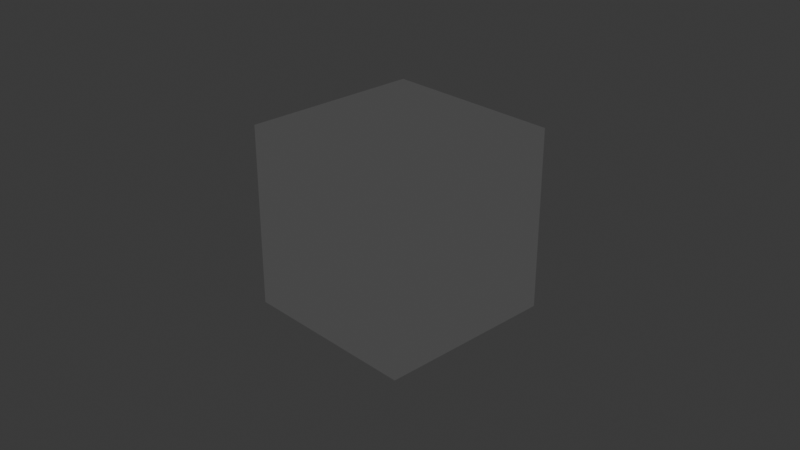 # Source: materialarchives.blend  (saved by Blender 5.2.44; exported with 4.5.12 LTS)
import bpy
from mathutils import Matrix  # noqa: F401  (used for matrix-valued properties, if any)

bpy.ops.wm.read_factory_settings(use_empty=True)
scene = bpy.context.scene
scene.name = 'Scene'

# ---- collections
col_collection = bpy.data.collections.new('Collection'); scene.collection.children.link(col_collection)

# ---- materials (node trees are filled in below, after node groups)
mat_material = bpy.data.materials.new('Material')
mat_material.alpha_threshold = 0.0
mat_material.use_backface_culling_lightprobe_volume = False
mat_material.roughness = 0.5
mat_material.line_color = (0.0, 0.0, 0.0, 1.0)
mat_glow = bpy.data.materials.new('Glow')
mat_metal = bpy.data.materials.new('Metal')
mat_glass = bpy.data.materials.new('Glass')
mat_material_001 = bpy.data.materials.new('Material.001')

# ---- material node trees
mat_material.use_nodes = True; mat_material.node_tree.nodes.clear()
_N = mat_material.node_tree.nodes; _L = mat_material.node_tree.links
n0 = _N.new('ShaderNodeOutputMaterial'); n0.name = 'Material Output'; n0.location = (833, 248)
n1 = _N.new('ShaderNodeBsdfPrincipled'); n1.name = 'Principled BSDF'; n1.location = (-394, 268)
n1.inputs[0].default_value = (1.0, 1.0, 1.0, 1.0)
n1.inputs[1].default_value = 1.0
n1.inputs[2].default_value = 1.0
n1.inputs[10].default_value = 0.005
n2 = _N.new('ShaderNodeShaderToRGB'); n2.name = 'Shader to RGB'; n2.location = (-91, 225)
n3 = _N.new('ShaderNodeEmission'); n3.name = 'Emission'; n3.location = (644, 233)
n3.inputs[1].default_value = 0.8
n4 = _N.new('ShaderNodeRGB'); n4.name = 'Color'; n4.location = (53, 8)
n4.outputs[0].default_value = (0.08866, 0.08866, 0.08866, 1.0)
n5 = _N.new('ShaderNodeRGB'); n5.name = 'Color.001'; n5.location = (57, -173)
n5.outputs[0].default_value = (0.03434, 0.03434, 0.03434, 1.0)
n6 = _N.new('ShaderNodeValToRGB'); n6.name = 'Color Ramp'; n6.location = (135, 252)
n6.color_ramp.interpolation = 'CONSTANT'
while len(n6.color_ramp.elements) > 1: n6.color_ramp.elements.remove(n6.color_ramp.elements[-1])
n6.color_ramp.elements[0].position = 0.0; n6.color_ramp.elements[0].color = (1.0, 1.0, 1.0, 1.0)
_e = n6.color_ramp.elements.new(0.2727); _e.color = (0.0, 0.0, 0.0, 1.0)
n7 = _N.new('ShaderNodeMix'); n7.name = 'Mix'; n7.location = (460, 218)
n7.data_type = 'RGBA'
_L.new(n1.outputs[0], n2.inputs[0])
_L.new(n3.outputs[0], n0.inputs[0])
_L.new(n2.outputs[0], n6.inputs[0])
_L.new(n6.outputs[0], n7.inputs[0])
_L.new(n7.outputs[2], n3.inputs[0])
_L.new(n5.outputs[0], n7.inputs[7])
_L.new(n4.outputs[0], n7.inputs[6])
n0.is_active_output = True
mat_glow.use_nodes = True; mat_glow.node_tree.nodes.clear()
_N = mat_glow.node_tree.nodes; _L = mat_glow.node_tree.links
n0 = _N.new('ShaderNodeBsdfPrincipled'); n0.name = 'Principled BSDF'; n0.location = (-200, 100)
n0.inputs[0].default_value = (0.0, 1.0, 0.0, 1.0)
n0.inputs[2].default_value = 1.0
n0.inputs[10].default_value = 0.005
n0.inputs[14].default_value = (0.0, 1.0, 0.0, 1.0)
n0.inputs[22].default_value = (0.0, 0.0, 0.0, 1.0)
n0.inputs[27].default_value = (0.0, 1.0, 0.0, 1.0)
n0.inputs[28].default_value = 0.6
n1 = _N.new('ShaderNodeOutputMaterial'); n1.name = 'Material Output'; n1.location = (200, 100)
_L.new(n0.outputs[0], n1.inputs[0])
n1.is_active_output = True
mat_metal.use_nodes = True; mat_metal.node_tree.nodes.clear()
_N = mat_metal.node_tree.nodes; _L = mat_metal.node_tree.links
n0 = _N.new('ShaderNodeBsdfPrincipled'); n0.name = 'Principled BSDF'; n0.location = (-200, 100)
n0.inputs[0].default_value = (0.03434, 0.03434, 0.03434, 1.0)
n0.inputs[1].default_value = 0.2874
n0.inputs[2].default_value = 0.6407
n0.inputs[10].default_value = 0.005
n1 = _N.new('ShaderNodeOutputMaterial'); n1.name = 'Material Output'; n1.location = (619, 106)
n2 = _N.new('ShaderNodeShaderToRGB'); n2.name = 'Shader to RGB'; n2.location = (110, 37)
n3 = _N.new('ShaderNodeValToRGB'); n3.name = 'Color Ramp'; n3.location = (296, 79)
n3.color_ramp.interpolation = 'CONSTANT'
while len(n3.color_ramp.elements) > 1: n3.color_ramp.elements.remove(n3.color_ramp.elements[-1])
n3.color_ramp.elements[0].position = 0.0; n3.color_ramp.elements[0].color = (0.01764, 0.01764, 0.01764, 1.0)
_e = n3.color_ramp.elements.new(0.02727); _e.color = (0.03434, 0.03434, 0.03434, 1.0)
_e = n3.color_ramp.elements.new(1.0); _e.color = (0.03434, 0.03434, 0.03434, 1.0)
_L.new(n0.outputs[0], n2.inputs[0])
_L.new(n2.outputs[0], n3.inputs[0])
_L.new(n3.outputs[0], n1.inputs[0])
n1.is_active_output = True
mat_glass.use_nodes = True; mat_glass.node_tree.nodes.clear()
_N = mat_glass.node_tree.nodes; _L = mat_glass.node_tree.links
n0 = _N.new('ShaderNodeBsdfPrincipled'); n0.name = 'Principled BSDF'; n0.location = (-200, 100)
n0.inputs[0].default_value = (0.0, 0.01033, 0.0, 1.0)
n0.inputs[2].default_value = 1.0
n0.inputs[4].default_value = 0.8995
n0.inputs[10].default_value = 0.005
n0.inputs[14].default_value = (0.0, 0.0, 0.0, 1.0)
n0.inputs[19].default_value = 0.02513
n0.inputs[22].default_value = (0.0, 0.0, 0.0, 1.0)
n0.inputs[24].default_value = 0.4975
n0.inputs[25].default_value = 0.2236
n0.inputs[26].default_value = (0.0, 1.0, 0.0, 1.0)
n1 = _N.new('ShaderNodeOutputMaterial'); n1.name = 'Material Output'; n1.location = (200, 100)
_L.new(n0.outputs[0], n1.inputs[0])
n1.is_active_output = True
mat_material_001.use_nodes = True; mat_material_001.node_tree.nodes.clear()
_N = mat_material_001.node_tree.nodes; _L = mat_material_001.node_tree.links
n0 = _N.new('ShaderNodeBsdfPrincipled'); n0.name = 'Principled BSDF'; n0.location = (1136, -100)
n0.inputs[1].default_value = 1.0
n0.inputs[2].default_value = 0.6318
n0.inputs[10].default_value = 0.005
n0.inputs[28].default_value = 0.8
n1 = _N.new('ShaderNodeOutputMaterial'); n1.name = 'Material Output.001'; n1.location = (1519, -135)
n2 = _N.new('ShaderNodeBsdfPrincipled'); n2.name = 'Principled BSDF.001'; n2.location = (-158, -144)
n2.inputs[0].default_value = (1.0, 1.0, 1.0, 1.0)
n2.inputs[1].default_value = 1.0
n2.inputs[2].default_value = 1.0
n2.inputs[10].default_value = 0.005
n3 = _N.new('ShaderNodeShaderToRGB'); n3.name = 'Shader to RGB'; n3.location = (144, -188)
n4 = _N.new('ShaderNodeEmission'); n4.name = 'Emission'; n4.location = (832, -510)
n4.inputs[1].default_value = 0.8
n5 = _N.new('ShaderNodeRGB'); n5.name = 'Color'; n5.location = (288, -404)
n5.outputs[0].default_value = (0.08866, 0.08866, 0.08866, 1.0)
n6 = _N.new('ShaderNodeRGB'); n6.name = 'Color.001'; n6.location = (293, -585)
n6.outputs[0].default_value = (0.03434, 0.03434, 0.03434, 1.0)
n7 = _N.new('ShaderNodeValToRGB'); n7.name = 'Color Ramp'; n7.location = (377, -150)
n7.color_ramp.interpolation = 'CONSTANT'
while len(n7.color_ramp.elements) > 1: n7.color_ramp.elements.remove(n7.color_ramp.elements[-1])
n7.color_ramp.elements[0].position = 0.004545; n7.color_ramp.elements[0].color = (1.0, 1.0, 1.0, 1.0)
_e = n7.color_ramp.elements.new(0.2773); _e.color = (0.0, 0.0, 0.0, 1.0)
n8 = _N.new('ShaderNodeMix'); n8.name = 'Mix'; n8.location = (695, -194)
n8.data_type = 'RGBA'
_L.new(n2.outputs[0], n3.inputs[0])
_L.new(n3.outputs[0], n7.inputs[0])
_L.new(n7.outputs[0], n8.inputs[0])
_L.new(n6.outputs[0], n8.inputs[7])
_L.new(n5.outputs[0], n8.inputs[6])
_L.new(n8.outputs[2], n0.inputs[27])
_L.new(n0.outputs[0], n1.inputs[0])
_L.new(n8.outputs[2], n0.inputs[0])
n1.is_active_output = True

# ---- world
world_world = bpy.data.worlds.new('World'); scene.world = world_world
world_world.use_nodes = True; world_world.node_tree.nodes.clear()
_N = world_world.node_tree.nodes; _L = world_world.node_tree.links
n0 = _N.new('ShaderNodeOutputWorld'); n0.name = 'World Output'; n0.location = (200, 100)
n1 = _N.new('ShaderNodeBackground'); n1.name = 'Background'; n1.location = (-200, 100)
n1.inputs[0].default_value = (0.05088, 0.05088, 0.05088, 1.0)
_L.new(n1.outputs[0], n0.inputs[0])
n0.is_active_output = True
world_world.color = (0.05088, 0.05088, 0.05088)
world_world.sun_shadow_jitter_overblur = 0.0

# ---- cameras
cam_camera = bpy.data.cameras.new('Camera')
cam_camera.clip_end = 100.0
cam_camera.ortho_scale = 7.314

# ---- lights
light_light = bpy.data.lights.new('Light', 'POINT')
light_light.energy = 1000.0
light_light.shadow_soft_size = 0.19

# ---- meshes
me_cube = bpy.data.meshes.new('Cube')
me_cube.from_pydata([(1.0, 1.0, 1.0), (1.0, 1.0, -1.0), (1.0, -1.0, 1.0), (1.0, -1.0, -1.0), (-1.0, 1.0, 1.0), (-1.0, 1.0, -1.0), (-1.0, -1.0, 1.0), (-1.0, -1.0, -1.0)], [], [(0, 4, 6, 2), (3, 2, 6, 7), (7, 6, 4, 5), (5, 1, 3, 7), (1, 0, 2, 3), (5, 4, 0, 1)])
_uv = me_cube.uv_layers.new(name='UVMap')
_uv.uv.foreach_set('vector', [0.625, 0.5, 0.875, 0.5, 0.875, 0.75, 0.625, 0.75, 0.375, 0.75, 0.625, 0.75, 0.625, 1.0, 0.375, 1.0, 0.375, 0.0, 0.625, 0.0, 0.625, 0.25, 0.375, 0.25, 0.125, 0.5, 0.375, 0.5, 0.375, 0.75, 0.125, 0.75, 0.375, 0.5, 0.625, 0.5, 0.625, 0.75, 0.375, 0.75, 0.375, 0.25, 0.625, 0.25, 0.625, 0.5, 0.375, 0.5])
me_cube.materials.append(mat_material)
me_cube.materials.append(mat_glow)
me_cube.materials.append(mat_metal)
me_cube.materials.append(mat_glass)
me_cube.materials.append(mat_material_001)
me_cube.use_mirror_vertex_groups = False
me_cube.update()

# ---- objects
ob_cube = bpy.data.objects.new('Cube', me_cube)
ob_light = bpy.data.objects.new('Light', light_light)
ob_camera = bpy.data.objects.new('Camera', cam_camera)

# ---- transforms, parenting, visibility, modifiers, constraints
ob_cube.location = (0.0, 0.0, 0.0)
ob_cube.lock_rotations_4d = False
ob_cube.empty_display_type = 'ARROWS'
ob_cube.lineart.crease_threshold = 0.0
ob_light.location = (4.076, 0.8693, 4.822)
ob_light.rotation_euler = (19.43, 0.4044, -23.85)
ob_light.lock_rotations_4d = False
ob_light.empty_display_type = 'ARROWS'
ob_light.color = (0.0, 0.0, 0.0, 0.0)
ob_light.lineart.crease_threshold = 0.0
ob_camera.location = (7.359, -6.926, 4.958)
ob_camera.rotation_euler = (1.109, 0.0, 0.8149)
ob_camera.lock_rotations_4d = False
ob_camera.empty_display_type = 'ARROWS'
ob_camera.color = (0.0, 0.0, 0.0, 0.0)
ob_camera.display_type = 'WIRE'
ob_camera.lineart.crease_threshold = 0.0

# ---- collection membership
col_collection.objects.link(ob_cube)
col_collection.objects.link(ob_light)
col_collection.objects.link(ob_camera)

# ---- scene / render settings (as saved in the file)
scene.camera = ob_camera
scene.frame_start = 1; scene.frame_end = 250; scene.frame_set(1)
scene.render.engine = 'BLENDER_EEVEE_NEXT'
scene.render.bake_bias = 0.0
scene.render.bake_samples = 0
scene.render.compositor_device = 'GPU'
scene.eevee.use_volume_custom_range = False
scene.eevee.fast_gi_thickness_near = 0.1
scene.eevee.fast_gi_thickness_far = 0.0
scene.eevee.ray_tracing_options.screen_trace_thickness = 0.1
bpy.context.view_layer.update()
